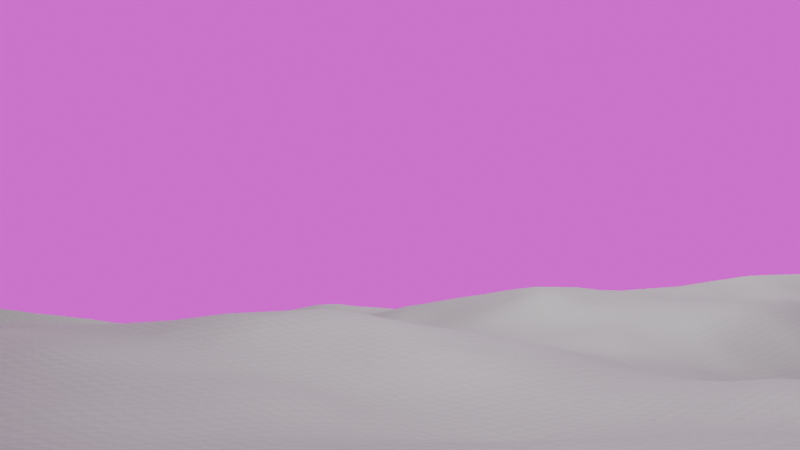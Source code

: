 # Source: webBg.blend  (saved by Blender 5.0.118; exported with 4.5.12 LTS)
import bpy
from mathutils import Matrix  # noqa: F401  (used for matrix-valued properties, if any)

bpy.ops.wm.read_factory_settings(use_empty=True)
scene = bpy.context.scene
scene.name = 'Scene'

# ---- collections
col_collection = bpy.data.collections.new('Collection'); scene.collection.children.link(col_collection)

# ---- images (referenced by path relative to the original .blend; pixels are not part of the script)
import os
ASSET_DIR = os.environ.get("B2B_ASSET_DIR", "")  # directory of the original .blend (textures are referenced by path, not embedded)
HERE = os.path.dirname(os.path.abspath(__file__))  # packed textures are extracted next to this script under _unpacked/

def load_image(name, relpath, width, height, colorspace="sRGB"):
    """Load a texture the original file referenced (path relative to the .blend, or extracted next to this script)."""
    p = next((c for c in (os.path.join(HERE, relpath), os.path.join(ASSET_DIR, relpath)) if relpath and os.path.exists(c)), "")
    if p:
        img = bpy.data.images.load(p, check_existing=True)
        img.name = name
    else:  # same state as the original file: an image datablock whose file is absent (Cycles renders it pink)
        img = bpy.data.images.new(name, width, height)
        img.source = "FILE"
        img.filepath = "//" + (relpath or name)
    img.colorspace_settings.name = colorspace
    return img
img_skyrender_png = load_image('skyrender.png', 'skyrender.png', 1024, 1024, 'sRGB')

# ---- materials (node trees are filled in below, after node groups)
mat_material = bpy.data.materials.new('Material')
mat_material.alpha_threshold = 0.0
mat_material.use_backface_culling_lightprobe_volume = False
mat_material.preview_render_type = 'FLAT'
mat_material.roughness = 0.5
mat_material.line_color = (0.0, 0.0, 0.0, 1.0)

# ---- material node trees
mat_material.use_nodes = True; mat_material.node_tree.nodes.clear()
_N = mat_material.node_tree.nodes; _L = mat_material.node_tree.links
n0 = _N.new('ShaderNodeOutputMaterial'); n0.name = 'Material Output'; n0.location = (200, 100)
n1 = _N.new('ShaderNodeBsdfPrincipled'); n1.name = 'Principled BSDF'; n1.location = (-484, -24)
n1.inputs[0].default_value = (0.04821, 0.1601, 0.04107, 1.0)
n1.inputs[1].default_value = 0.03077
n1.inputs[2].default_value = 0.6538
n1.inputs[3].default_value = 1.9
n2 = _N.new('ShaderNodeTexChecker'); n2.name = 'Checker Texture'; n2.location = (-406, 174)
n2.inputs[1].default_value = (0.02466, 0.02466, 0.02466, 1.0)
n2.inputs[2].default_value = (0.0, 0.0, 0.0, 1.0)
n3 = _N.new('ShaderNodeAddShader'); n3.name = 'Add Shader'; n3.location = (-9, 87)
_L.new(n3.outputs[0], n0.inputs[0])
_L.new(n1.outputs[0], n3.inputs[0])
_L.new(n2.outputs[0], n3.inputs[1])
n0.is_active_output = True

# ---- world
world_world = bpy.data.worlds.new('World'); scene.world = world_world
world_world.use_nodes = True; world_world.node_tree.nodes.clear()
_N = world_world.node_tree.nodes; _L = world_world.node_tree.links
n0 = _N.new('ShaderNodeOutputWorld'); n0.name = 'World Output'; n0.location = (200, 100)
n1 = _N.new('ShaderNodeTexEnvironment'); n1.name = 'Environment Texture'; n1.location = (-221, 98)
n1.image = img_skyrender_png
_L.new(n1.outputs[0], n0.inputs[0])
n0.is_active_output = True
world_world.color = (0.05088, 0.05088, 0.05088)
world_world.sun_shadow_jitter_overblur = 0.0

# ---- cameras
cam_camera = bpy.data.cameras.new('Camera')
cam_camera.clip_end = 100.0
cam_camera.ortho_scale = 7.314

# ---- lights
light_light = bpy.data.lights.new('Light', 'POINT')
light_light.energy = 2e+07
light_light.shadow_soft_size = 0.1

# ---- meshes
me_cube = bpy.data.meshes.new('Cube')
me_cube.from_pydata([(1.0, 1.0, 1.0), (1.0, 1.0, -1.0), (1.0, -1.0, 1.0), (1.0, -1.0, -1.0), (-1.0, 1.0, 1.0), (-1.0, 1.0, -1.0), (-1.0, -1.0, 1.0), (-1.0, -1.0, -1.0)], [], [(0, 4, 6, 2), (3, 2, 6, 7), (7, 6, 4, 5), (5, 1, 3, 7), (1, 0, 2, 3), (5, 4, 0, 1)])
_uv = me_cube.uv_layers.new(name='UVMap')
_uv.uv.foreach_set('vector', [0.625, 0.5, 0.875, 0.5, 0.875, 0.75, 0.625, 0.75, 0.375, 0.75, 0.625, 0.75, 0.625, 1.0, 0.375, 1.0, 0.375, 0.0, 0.625, 0.0, 0.625, 0.25, 0.375, 0.25, 0.125, 0.5, 0.375, 0.5, 0.375, 0.75, 0.125, 0.75, 0.375, 0.5, 0.625, 0.5, 0.625, 0.75, 0.375, 0.75, 0.375, 0.25, 0.625, 0.25, 0.625, 0.5, 0.375, 0.5])
me_cube.materials.append(mat_material)
me_cube.use_mirror_vertex_groups = False
me_cube.update()

# ---- objects
ob_cube = bpy.data.objects.new('Cube', me_cube)
ob_light = bpy.data.objects.new('Light', light_light)
ob_camera = bpy.data.objects.new('Camera', cam_camera)

# ---- transforms, parenting, visibility, modifiers, constraints
ob_cube.location = (-470.0, 0.0, 0.0)
ob_cube.scale = (1.0, 1.0, 4.0)
ob_cube.lock_rotations_4d = False
ob_cube.empty_display_type = 'ARROWS'
ob_cube.lineart.crease_threshold = 0.0
_m = ob_cube.modifiers.new('Ocean', 'OCEAN')
_m.size = 2.0
_m.repeat_x = 10
_m.repeat_y = 10
_m.filepath = 'C:/Users/icecr/AppData/Local/Temp/blender_a23096/cache_ocean'
_m = ob_cube.modifiers.new('ParticleSystem', 'PARTICLE_SYSTEM')
ob_light.location = (4.076, 344.2, 500.0)
ob_light.rotation_euler = (0.6503, 0.05522, 1.866)
ob_light.lock_rotations_4d = False
ob_light.empty_display_type = 'ARROWS'
ob_light.color = (0.0, 0.0, 0.0, 0.0)
ob_light.lineart.crease_threshold = 0.0
ob_camera.location = (-73.82, -68.37, 4.5)
ob_camera.rotation_euler = (1.602, -3.577e-07, -0.002617)
ob_camera.lock_rotations_4d = False
ob_camera.empty_display_type = 'ARROWS'
ob_camera.color = (0.0, 0.0, 0.0, 0.0)
ob_camera.display_type = 'WIRE'
ob_camera.lineart.crease_threshold = 0.0

# ---- collection membership
col_collection.objects.link(ob_cube)
col_collection.objects.link(ob_light)
col_collection.objects.link(ob_camera)

# ---- scene / render settings (as saved in the file)
scene.camera = ob_camera
scene.frame_start = 1; scene.frame_end = 250; scene.frame_set(1)
scene.render.engine = 'BLENDER_EEVEE_NEXT'
scene.render.image_settings.color_mode = 'RGB'
scene.render.bake_bias = 0.0
scene.render.bake_samples = 0
scene.cycles.sampling_pattern = 'TABULATED_SOBOL'
scene.eevee.use_volume_custom_range = False
scene.eevee.use_raytracing = True
bpy.context.view_layer.update()
